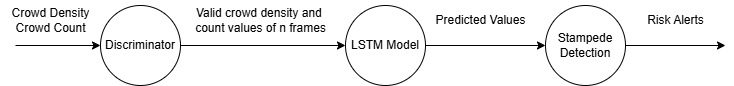

The diagram above was exported from draw.io. Its source (the exported page's mxGraphModel, read from the mxfile embedded in the PNG):
<mxGraphModel dx="1050" dy="522" grid="1" gridSize="10" guides="1" tooltips="1" connect="1" arrows="1" fold="1" page="1" pageScale="1" pageWidth="827" pageHeight="1169" math="0" shadow="0">
  <root>
    <mxCell id="0" />
    <mxCell id="1" parent="0" />
    <mxCell id="4WxgPBMfOR_Z8-sGFEV9-13" value="" style="group" vertex="1" connectable="0" parent="1">
      <mxGeometry x="45" y="145" width="725" height="85" as="geometry" />
    </mxCell>
    <mxCell id="4WxgPBMfOR_Z8-sGFEV9-1" value="Discriminator" style="ellipse;whiteSpace=wrap;html=1;aspect=fixed;" vertex="1" parent="4WxgPBMfOR_Z8-sGFEV9-13">
      <mxGeometry x="100" y="5" width="80" height="80" as="geometry" />
    </mxCell>
    <mxCell id="4WxgPBMfOR_Z8-sGFEV9-2" value="" style="endArrow=classic;html=1;rounded=0;entryX=0;entryY=0.5;entryDx=0;entryDy=0;" edge="1" parent="4WxgPBMfOR_Z8-sGFEV9-13" target="4WxgPBMfOR_Z8-sGFEV9-1">
      <mxGeometry width="50" height="50" relative="1" as="geometry">
        <mxPoint x="15" y="45" as="sourcePoint" />
        <mxPoint x="395" y="105" as="targetPoint" />
      </mxGeometry>
    </mxCell>
    <mxCell id="4WxgPBMfOR_Z8-sGFEV9-3" value="Crowd Density&lt;div&gt;Crowd Count&lt;/div&gt;" style="text;html=1;align=center;verticalAlign=middle;resizable=0;points=[];autosize=1;strokeColor=none;fillColor=none;" vertex="1" parent="4WxgPBMfOR_Z8-sGFEV9-13">
      <mxGeometry width="100" height="40" as="geometry" />
    </mxCell>
    <mxCell id="4WxgPBMfOR_Z8-sGFEV9-4" value="" style="endArrow=classic;html=1;rounded=0;exitX=1;exitY=0.5;exitDx=0;exitDy=0;" edge="1" parent="4WxgPBMfOR_Z8-sGFEV9-13" source="4WxgPBMfOR_Z8-sGFEV9-1">
      <mxGeometry width="50" height="50" relative="1" as="geometry">
        <mxPoint x="345" y="155" as="sourcePoint" />
        <mxPoint x="345" y="45" as="targetPoint" />
      </mxGeometry>
    </mxCell>
    <mxCell id="4WxgPBMfOR_Z8-sGFEV9-5" value="Valid crowd density and&amp;nbsp;&lt;div&gt;count values of n frames&lt;/div&gt;" style="text;html=1;align=center;verticalAlign=middle;resizable=0;points=[];autosize=1;strokeColor=none;fillColor=none;" vertex="1" parent="4WxgPBMfOR_Z8-sGFEV9-13">
      <mxGeometry x="185" width="150" height="40" as="geometry" />
    </mxCell>
    <mxCell id="4WxgPBMfOR_Z8-sGFEV9-6" value="LSTM Model" style="ellipse;whiteSpace=wrap;html=1;aspect=fixed;" vertex="1" parent="4WxgPBMfOR_Z8-sGFEV9-13">
      <mxGeometry x="345" y="5" width="80" height="80" as="geometry" />
    </mxCell>
    <mxCell id="4WxgPBMfOR_Z8-sGFEV9-7" value="" style="endArrow=classic;html=1;rounded=0;exitX=1;exitY=0.5;exitDx=0;exitDy=0;" edge="1" parent="4WxgPBMfOR_Z8-sGFEV9-13" source="4WxgPBMfOR_Z8-sGFEV9-6">
      <mxGeometry width="50" height="50" relative="1" as="geometry">
        <mxPoint x="345" y="155" as="sourcePoint" />
        <mxPoint x="545" y="45" as="targetPoint" />
      </mxGeometry>
    </mxCell>
    <mxCell id="4WxgPBMfOR_Z8-sGFEV9-8" value="Predicted Values" style="text;html=1;align=center;verticalAlign=middle;resizable=0;points=[];autosize=1;strokeColor=none;fillColor=none;" vertex="1" parent="4WxgPBMfOR_Z8-sGFEV9-13">
      <mxGeometry x="425" y="5" width="110" height="30" as="geometry" />
    </mxCell>
    <mxCell id="4WxgPBMfOR_Z8-sGFEV9-9" value="Stampede Detection" style="ellipse;whiteSpace=wrap;html=1;aspect=fixed;" vertex="1" parent="4WxgPBMfOR_Z8-sGFEV9-13">
      <mxGeometry x="545" y="5" width="80" height="80" as="geometry" />
    </mxCell>
    <mxCell id="4WxgPBMfOR_Z8-sGFEV9-11" value="" style="endArrow=classic;html=1;rounded=0;exitX=1;exitY=0.5;exitDx=0;exitDy=0;" edge="1" parent="4WxgPBMfOR_Z8-sGFEV9-13" source="4WxgPBMfOR_Z8-sGFEV9-9">
      <mxGeometry width="50" height="50" relative="1" as="geometry">
        <mxPoint x="345" y="155" as="sourcePoint" />
        <mxPoint x="725" y="45" as="targetPoint" />
      </mxGeometry>
    </mxCell>
    <mxCell id="4WxgPBMfOR_Z8-sGFEV9-12" value="Risk Alerts" style="text;html=1;align=center;verticalAlign=middle;resizable=0;points=[];autosize=1;strokeColor=none;fillColor=none;" vertex="1" parent="4WxgPBMfOR_Z8-sGFEV9-13">
      <mxGeometry x="635" y="5" width="80" height="30" as="geometry" />
    </mxCell>
  </root>
</mxGraphModel>